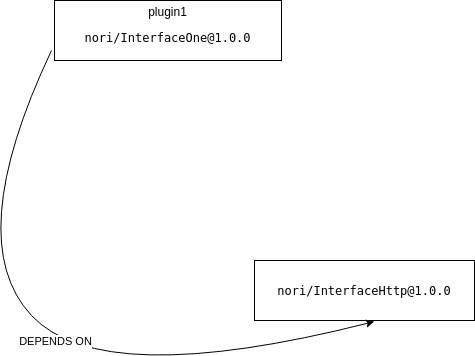

The diagram above was exported from draw.io. Its source (the exported page's mxGraphModel, read from the mxfile embedded in the PNG):
<mxGraphModel dx="1355" dy="729" grid="1" gridSize="10" guides="1" tooltips="1" connect="1" arrows="1" fold="1" page="1" pageScale="1" pageWidth="827" pageHeight="1169" math="0" shadow="0">
  <root>
    <mxCell id="0" />
    <mxCell id="1" parent="0" />
    <mxCell id="Mb_dR1OUN00MmmIYzumh-1" value="plugin1&lt;br&gt;&lt;pre style=&quot;font-size: 9pt; font-family: &amp;quot;dejavu sans mono&amp;quot;;&quot;&gt;&lt;span style=&quot;&quot;&gt;nori/InterfaceOne@1.0.0&lt;/span&gt;&lt;/pre&gt;" style="rounded=0;whiteSpace=wrap;html=1;fontColor=#000000;labelBackgroundColor=#ffffff;" parent="1" vertex="1">
      <mxGeometry x="203" y="130" width="227" height="60" as="geometry" />
    </mxCell>
    <mxCell id="Mb_dR1OUN00MmmIYzumh-15" value="Text" style="text;html=1;align=center;verticalAlign=middle;resizable=0;points=[];autosize=1;fontColor=#FFFFFF;" parent="1" vertex="1">
      <mxGeometry x="436" y="260" width="40" height="20" as="geometry" />
    </mxCell>
    <mxCell id="Mb_dR1OUN00MmmIYzumh-22" value="&lt;pre style=&quot;font-family: &amp;quot;dejavu sans mono&amp;quot;; font-size: 9pt;&quot;&gt;&lt;pre style=&quot;font-family: &amp;quot;dejavu sans mono&amp;quot;; font-size: 9pt;&quot;&gt;&lt;pre style=&quot;font-family: &amp;quot;dejavu sans mono&amp;quot; ; font-size: 9pt&quot;&gt;&lt;span style=&quot;&quot;&gt;nori/InterfaceHttp@1.0.0&lt;/span&gt;&lt;/pre&gt;&lt;/pre&gt;&lt;/pre&gt;" style="rounded=0;html=1;fontColor=#000000;whiteSpace=wrap;labelBackgroundColor=#ffffff;" parent="1" vertex="1">
      <mxGeometry x="403" y="390" width="220" height="60" as="geometry" />
    </mxCell>
    <mxCell id="Mb_dR1OUN00MmmIYzumh-29" value="DEPENDS ON" style="curved=1;endArrow=classic;html=1;fontColor=#000000;entryX=0.545;entryY=1.017;entryDx=0;entryDy=0;entryPerimeter=0;" parent="1" target="Mb_dR1OUN00MmmIYzumh-22" edge="1">
      <mxGeometry width="50" height="50" relative="1" as="geometry">
        <mxPoint x="200" y="180" as="sourcePoint" />
        <mxPoint x="250" y="470" as="targetPoint" />
        <Array as="points">
          <mxPoint x="110" y="370" />
          <mxPoint x="250" y="520" />
        </Array>
      </mxGeometry>
    </mxCell>
  </root>
</mxGraphModel>